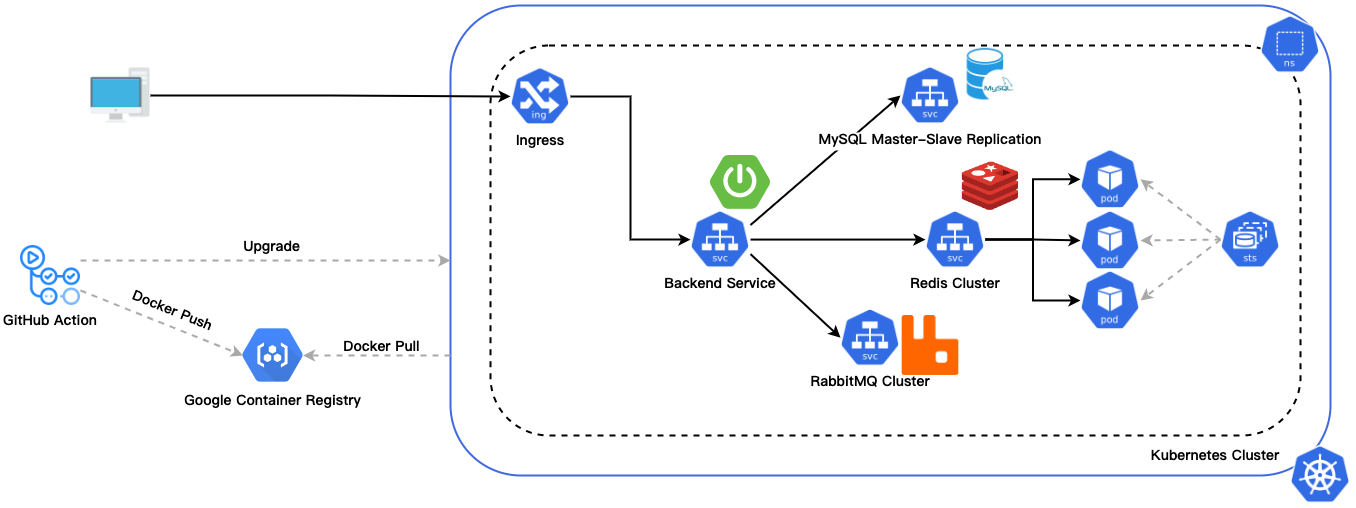

The diagram above was exported from draw.io. Its source (the exported page's mxGraphModel, read from the mxfile embedded in the PNG):
<mxGraphModel dx="1434" dy="771" grid="1" gridSize="10" guides="1" tooltips="1" connect="1" arrows="1" fold="1" page="1" pageScale="1" pageWidth="827" pageHeight="1169" math="0" shadow="0">
  <root>
    <mxCell id="0" />
    <mxCell id="1" parent="0" />
    <mxCell id="qL-RG0K04XZQgF2TN6So-1" value="" style="rounded=1;whiteSpace=wrap;html=1;strokeWidth=2;fontFamily=微軟正黑體;fontStyle=1;fontSize=14;strokeColor=#4169E1;" vertex="1" parent="1">
      <mxGeometry x="560" y="190" width="880" height="470" as="geometry" />
    </mxCell>
    <mxCell id="qL-RG0K04XZQgF2TN6So-22" value="" style="rounded=1;whiteSpace=wrap;html=1;strokeWidth=2;fontFamily=微軟正黑體;fontStyle=1;fontSize=14;dashed=1;" vertex="1" parent="1">
      <mxGeometry x="600" y="230" width="810" height="390" as="geometry" />
    </mxCell>
    <mxCell id="qL-RG0K04XZQgF2TN6So-9" style="rounded=0;orthogonalLoop=1;jettySize=auto;html=1;exitX=1;exitY=0.75;exitDx=0;exitDy=0;entryX=0;entryY=0.5;entryDx=0;entryDy=0;dashed=1;strokeWidth=2;fontFamily=微軟正黑體;fontStyle=1;fontSize=14;strokeColor=#A9A9A9;" edge="1" parent="1" source="qL-RG0K04XZQgF2TN6So-2" target="qL-RG0K04XZQgF2TN6So-4">
      <mxGeometry relative="1" as="geometry" />
    </mxCell>
    <mxCell id="qL-RG0K04XZQgF2TN6So-2" value="GitHub Action" style="shape=image;verticalLabelPosition=bottom;labelBackgroundColor=none;verticalAlign=top;aspect=fixed;imageAspect=0;image=https://avatars.githubusercontent.com/u/44036562?s=280&amp;v=4;fontFamily=微軟正黑體;fontSize=14;fontStyle=1" vertex="1" parent="1">
      <mxGeometry x="130" y="430" width="60" height="60" as="geometry" />
    </mxCell>
    <mxCell id="qL-RG0K04XZQgF2TN6So-4" value="Google Container Registry" style="shape=image;verticalLabelPosition=bottom;labelBackgroundColor=none;verticalAlign=top;aspect=fixed;imageAspect=0;image=https://avatars2.githubusercontent.com/u/21046548?s=400&amp;v=4;fontFamily=微軟正黑體;fontStyle=1;fontSize=14;" vertex="1" parent="1">
      <mxGeometry x="352.5" y="510" width="60" height="60" as="geometry" />
    </mxCell>
    <mxCell id="qL-RG0K04XZQgF2TN6So-7" value="" style="endArrow=classic;html=1;rounded=0;entryX=1;entryY=0.5;entryDx=0;entryDy=0;dashed=1;strokeWidth=2;fontFamily=微軟正黑體;fontStyle=1;fontSize=14;strokeColor=#A9A9A9;" edge="1" parent="1" target="qL-RG0K04XZQgF2TN6So-4">
      <mxGeometry width="50" height="50" relative="1" as="geometry">
        <mxPoint x="560" y="540" as="sourcePoint" />
        <mxPoint x="520" y="550" as="targetPoint" />
      </mxGeometry>
    </mxCell>
    <mxCell id="qL-RG0K04XZQgF2TN6So-52" value="Docker Pull" style="edgeLabel;html=1;align=center;verticalAlign=middle;resizable=0;points=[];fontFamily=微軟正黑體;fontColor=default;labelBackgroundColor=none;fontSize=14;fontStyle=1" vertex="1" connectable="0" parent="qL-RG0K04XZQgF2TN6So-7">
      <mxGeometry x="0.0169" y="2" relative="1" as="geometry">
        <mxPoint x="5" y="-12" as="offset" />
      </mxGeometry>
    </mxCell>
    <mxCell id="qL-RG0K04XZQgF2TN6So-8" value="" style="endArrow=classic;html=1;rounded=0;exitX=1;exitY=0.25;exitDx=0;exitDy=0;dashed=1;strokeWidth=2;fontFamily=微軟正黑體;fontStyle=1;fontSize=14;strokeColor=#A9A9A9;" edge="1" parent="1" source="qL-RG0K04XZQgF2TN6So-2">
      <mxGeometry width="50" height="50" relative="1" as="geometry">
        <mxPoint x="390" y="480" as="sourcePoint" />
        <mxPoint x="560" y="445" as="targetPoint" />
      </mxGeometry>
    </mxCell>
    <mxCell id="qL-RG0K04XZQgF2TN6So-53" value="Upgrade" style="edgeLabel;html=1;align=center;verticalAlign=middle;resizable=0;points=[];fontSize=14;fontStyle=1;fontFamily=微軟正黑體;labelBackgroundColor=none;" vertex="1" connectable="0" parent="qL-RG0K04XZQgF2TN6So-8">
      <mxGeometry x="-0.0919" y="3" relative="1" as="geometry">
        <mxPoint x="22" y="-12" as="offset" />
      </mxGeometry>
    </mxCell>
    <mxCell id="qL-RG0K04XZQgF2TN6So-10" value="Docker Push" style="text;html=1;strokeColor=none;fillColor=none;align=center;verticalAlign=middle;whiteSpace=wrap;rounded=0;fontFamily=微軟正黑體;fontStyle=1;fontSize=14;rotation=22;" vertex="1" parent="1">
      <mxGeometry x="230" y="480" width="105" height="30" as="geometry" />
    </mxCell>
    <mxCell id="qL-RG0K04XZQgF2TN6So-14" value="" style="shape=image;verticalLabelPosition=bottom;labelBackgroundColor=default;verticalAlign=top;aspect=fixed;imageAspect=0;image=data:image/png,(base64 omitted: 2348 chars);fontFamily=微軟正黑體;fontStyle=1;fontSize=14;" vertex="1" parent="1">
      <mxGeometry x="200" y="250" width="60" height="60" as="geometry" />
    </mxCell>
    <mxCell id="qL-RG0K04XZQgF2TN6So-19" value="Kubernetes Cluster" style="text;html=1;strokeColor=none;fillColor=none;align=center;verticalAlign=middle;whiteSpace=wrap;rounded=0;fontFamily=微軟正黑體;fontSize=14;fontStyle=1" vertex="1" parent="1">
      <mxGeometry x="1250" y="620" width="150" height="40" as="geometry" />
    </mxCell>
    <mxCell id="qL-RG0K04XZQgF2TN6So-15" style="edgeStyle=orthogonalEdgeStyle;rounded=0;orthogonalLoop=1;jettySize=auto;html=1;exitX=1;exitY=0.5;exitDx=0;exitDy=0;strokeWidth=2;entryX=0;entryY=0.5;entryDx=0;entryDy=0;fontFamily=微軟正黑體;fontStyle=1;fontSize=14;" edge="1" parent="1" source="qL-RG0K04XZQgF2TN6So-14" target="qL-RG0K04XZQgF2TN6So-24">
      <mxGeometry relative="1" as="geometry">
        <mxPoint x="620" y="280" as="targetPoint" />
      </mxGeometry>
    </mxCell>
    <mxCell id="qL-RG0K04XZQgF2TN6So-36" style="edgeStyle=orthogonalEdgeStyle;rounded=0;orthogonalLoop=1;jettySize=auto;html=1;exitX=1;exitY=0.5;exitDx=0;exitDy=0;entryX=0;entryY=0.5;entryDx=0;entryDy=0;strokeWidth=2;fontFamily=微軟正黑體;fontStyle=1;fontSize=14;" edge="1" parent="1" source="qL-RG0K04XZQgF2TN6So-24" target="qL-RG0K04XZQgF2TN6So-25">
      <mxGeometry relative="1" as="geometry">
        <mxPoint x="790.0050000000001" y="279.9949999999999" as="targetPoint" />
      </mxGeometry>
    </mxCell>
    <mxCell id="qL-RG0K04XZQgF2TN6So-24" value="Ingress" style="shape=image;verticalLabelPosition=bottom;labelBackgroundColor=none;verticalAlign=top;aspect=fixed;imageAspect=0;image=https://github.com/kubernetes/community/blob/master/icons/png/resources/labeled/ing-128.png?raw=true;fontFamily=微軟正黑體;fontStyle=1;fontSize=14;" vertex="1" parent="1">
      <mxGeometry x="620" y="251.87" width="60" height="58.13" as="geometry" />
    </mxCell>
    <mxCell id="qL-RG0K04XZQgF2TN6So-46" style="rounded=0;orthogonalLoop=1;jettySize=auto;html=1;exitX=1;exitY=0.75;exitDx=0;exitDy=0;entryX=0;entryY=0.5;entryDx=0;entryDy=0;strokeWidth=2;fontFamily=微軟正黑體;fontStyle=1;fontSize=14;" edge="1" parent="1" source="qL-RG0K04XZQgF2TN6So-25" target="qL-RG0K04XZQgF2TN6So-41">
      <mxGeometry relative="1" as="geometry" />
    </mxCell>
    <mxCell id="qL-RG0K04XZQgF2TN6So-47" style="edgeStyle=orthogonalEdgeStyle;rounded=0;orthogonalLoop=1;jettySize=auto;html=1;exitX=1;exitY=0.5;exitDx=0;exitDy=0;entryX=0;entryY=0.5;entryDx=0;entryDy=0;strokeWidth=2;fontFamily=微軟正黑體;fontStyle=1;fontSize=14;" edge="1" parent="1" source="qL-RG0K04XZQgF2TN6So-25" target="qL-RG0K04XZQgF2TN6So-42">
      <mxGeometry relative="1" as="geometry" />
    </mxCell>
    <mxCell id="qL-RG0K04XZQgF2TN6So-50" style="rounded=0;orthogonalLoop=1;jettySize=auto;html=1;exitX=1;exitY=0.25;exitDx=0;exitDy=0;entryX=0;entryY=0.5;entryDx=0;entryDy=0;strokeWidth=2;fontFamily=微軟正黑體;fontStyle=1;fontSize=14;" edge="1" parent="1" source="qL-RG0K04XZQgF2TN6So-25" target="qL-RG0K04XZQgF2TN6So-49">
      <mxGeometry relative="1" as="geometry" />
    </mxCell>
    <mxCell id="qL-RG0K04XZQgF2TN6So-25" value="Backend Service" style="shape=image;verticalLabelPosition=bottom;labelBackgroundColor=none;verticalAlign=top;aspect=fixed;imageAspect=0;image=https://github.com/kubernetes/community/blob/master/icons/png/resources/labeled/svc-128.png?raw=true;fontFamily=微軟正黑體;fontStyle=1;fontSize=14;" vertex="1" parent="1">
      <mxGeometry x="800" y="395" width="60" height="58.13" as="geometry" />
    </mxCell>
    <mxCell id="qL-RG0K04XZQgF2TN6So-27" value="" style="shape=image;verticalLabelPosition=bottom;labelBackgroundColor=default;verticalAlign=top;aspect=fixed;imageAspect=0;image=https://qiita-user-contents.imgix.net/https%3A%2F%2Fqiita-image-store.s3.amazonaws.com%2F0%2F309176%2Fdb4bb613-9482-8703-b9f4-0205bd90fce1.png?ixlib=rb-4.0.0&amp;auto=format&amp;gif-q=60&amp;q=75&amp;s=75ff4e2f823254cc8c16e5cc1ae8d8bb;fontFamily=微軟正黑體;fontStyle=1;fontSize=14;" vertex="1" parent="1">
      <mxGeometry x="1400" y="630" width="60" height="58.13" as="geometry" />
    </mxCell>
    <mxCell id="qL-RG0K04XZQgF2TN6So-28" value="" style="shape=image;verticalLabelPosition=bottom;labelBackgroundColor=default;verticalAlign=top;aspect=fixed;imageAspect=0;image=https://github.com/kubernetes/community/blob/master/icons/png/resources/labeled/ns-128.png?raw=true;fontFamily=微軟正黑體;fontStyle=1;fontSize=14;" vertex="1" parent="1">
      <mxGeometry x="1370" y="200" width="60" height="58.13" as="geometry" />
    </mxCell>
    <mxCell id="qL-RG0K04XZQgF2TN6So-29" value="" style="shape=image;verticalLabelPosition=bottom;labelBackgroundColor=default;verticalAlign=top;aspect=fixed;imageAspect=0;image=https://cdn.iconscout.com/icon/free/png-256/free-rabbitmq-282296.png;fontFamily=微軟正黑體;fontStyle=1;fontSize=14;" vertex="1" parent="1">
      <mxGeometry x="1010" y="500" width="60" height="60" as="geometry" />
    </mxCell>
    <mxCell id="qL-RG0K04XZQgF2TN6So-30" value="" style="shape=image;verticalLabelPosition=bottom;labelBackgroundColor=default;verticalAlign=top;aspect=fixed;imageAspect=0;image=https://avatars.githubusercontent.com/u/1529926?s=200&amp;v=4;fontFamily=微軟正黑體;fontStyle=1;fontSize=14;" vertex="1" parent="1">
      <mxGeometry x="1070" y="340" width="60" height="60" as="geometry" />
    </mxCell>
    <mxCell id="qL-RG0K04XZQgF2TN6So-41" value="RabbitMQ Cluster" style="shape=image;verticalLabelPosition=bottom;labelBackgroundColor=none;verticalAlign=top;aspect=fixed;imageAspect=0;image=https://github.com/kubernetes/community/blob/master/icons/png/resources/labeled/svc-128.png?raw=true;fontFamily=微軟正黑體;fontStyle=1;fontSize=14;" vertex="1" parent="1">
      <mxGeometry x="950" y="493.13" width="60" height="58.13" as="geometry" />
    </mxCell>
    <mxCell id="qL-RG0K04XZQgF2TN6So-56" style="edgeStyle=orthogonalEdgeStyle;rounded=0;orthogonalLoop=1;jettySize=auto;html=1;exitX=1;exitY=0.5;exitDx=0;exitDy=0;entryX=0;entryY=0.5;entryDx=0;entryDy=0;strokeWidth=2;" edge="1" parent="1" source="qL-RG0K04XZQgF2TN6So-42" target="qL-RG0K04XZQgF2TN6So-55">
      <mxGeometry relative="1" as="geometry" />
    </mxCell>
    <mxCell id="qL-RG0K04XZQgF2TN6So-58" style="edgeStyle=orthogonalEdgeStyle;rounded=0;orthogonalLoop=1;jettySize=auto;html=1;exitX=1;exitY=0.5;exitDx=0;exitDy=0;entryX=0;entryY=0.5;entryDx=0;entryDy=0;strokeWidth=2;" edge="1" parent="1" source="qL-RG0K04XZQgF2TN6So-42" target="qL-RG0K04XZQgF2TN6So-57">
      <mxGeometry relative="1" as="geometry" />
    </mxCell>
    <mxCell id="qL-RG0K04XZQgF2TN6So-60" style="edgeStyle=orthogonalEdgeStyle;rounded=0;orthogonalLoop=1;jettySize=auto;html=1;exitX=1;exitY=0.5;exitDx=0;exitDy=0;entryX=0;entryY=0.5;entryDx=0;entryDy=0;strokeWidth=2;" edge="1" parent="1" source="qL-RG0K04XZQgF2TN6So-42" target="qL-RG0K04XZQgF2TN6So-59">
      <mxGeometry relative="1" as="geometry" />
    </mxCell>
    <mxCell id="qL-RG0K04XZQgF2TN6So-42" value="Redis Cluster" style="shape=image;verticalLabelPosition=bottom;labelBackgroundColor=none;verticalAlign=top;aspect=fixed;imageAspect=0;image=https://github.com/kubernetes/community/blob/master/icons/png/resources/labeled/svc-128.png?raw=true;fontFamily=微軟正黑體;fontStyle=1;fontSize=14;" vertex="1" parent="1">
      <mxGeometry x="1035" y="395" width="60" height="58.13" as="geometry" />
    </mxCell>
    <mxCell id="qL-RG0K04XZQgF2TN6So-44" value="" style="shape=image;verticalLabelPosition=bottom;labelBackgroundColor=default;verticalAlign=top;aspect=fixed;imageAspect=0;image=https://bobcares.com/wp-content/uploads/2022/06/mysql.png;fontFamily=微軟正黑體;fontStyle=1;fontSize=14;" vertex="1" parent="1">
      <mxGeometry x="1070" y="230" width="60" height="60" as="geometry" />
    </mxCell>
    <mxCell id="qL-RG0K04XZQgF2TN6So-45" value="" style="shape=image;verticalLabelPosition=bottom;labelBackgroundColor=default;verticalAlign=top;aspect=fixed;imageAspect=0;image=https://images.ctfassets.net/gt6dp23g0g38/5DqlQtFKecFlkqQ8YGDT2p/aa945b648f44dd872e9a1b89f7d203ef/springboot.png;fontFamily=微軟正黑體;fontStyle=1;fontSize=14;" vertex="1" parent="1">
      <mxGeometry x="820" y="340" width="60" height="53.83" as="geometry" />
    </mxCell>
    <mxCell id="qL-RG0K04XZQgF2TN6So-49" value="MySQL Master-Slave Replication" style="shape=image;verticalLabelPosition=bottom;labelBackgroundColor=default;verticalAlign=top;aspect=fixed;imageAspect=0;image=https://github.com/kubernetes/community/blob/master/icons/png/resources/labeled/svc-128.png?raw=true;fontFamily=微軟正黑體;fontStyle=1;fontSize=14;" vertex="1" parent="1">
      <mxGeometry x="1010" y="250.93" width="60" height="58.13" as="geometry" />
    </mxCell>
    <mxCell id="qL-RG0K04XZQgF2TN6So-55" value="" style="shape=image;verticalLabelPosition=bottom;labelBackgroundColor=default;verticalAlign=top;aspect=fixed;imageAspect=0;image=https://qiita-user-contents.imgix.net/https%3A%2F%2Fqiita-image-store.s3.amazonaws.com%2F0%2F309176%2F920ed8bc-38b5-e168-3103-ef9a06ad4faf.png?ixlib=rb-4.0.0&amp;auto=format&amp;gif-q=60&amp;q=75&amp;s=efc2161d20ac5b7c52c289feff6f4af3;" vertex="1" parent="1">
      <mxGeometry x="1190" y="333.83" width="60" height="60" as="geometry" />
    </mxCell>
    <mxCell id="qL-RG0K04XZQgF2TN6So-57" value="" style="shape=image;verticalLabelPosition=bottom;labelBackgroundColor=default;verticalAlign=top;aspect=fixed;imageAspect=0;image=https://qiita-user-contents.imgix.net/https%3A%2F%2Fqiita-image-store.s3.amazonaws.com%2F0%2F309176%2F920ed8bc-38b5-e168-3103-ef9a06ad4faf.png?ixlib=rb-4.0.0&amp;auto=format&amp;gif-q=60&amp;q=75&amp;s=efc2161d20ac5b7c52c289feff6f4af3;" vertex="1" parent="1">
      <mxGeometry x="1190" y="395" width="60" height="60" as="geometry" />
    </mxCell>
    <mxCell id="qL-RG0K04XZQgF2TN6So-59" value="" style="shape=image;verticalLabelPosition=bottom;labelBackgroundColor=default;verticalAlign=top;aspect=fixed;imageAspect=0;image=https://qiita-user-contents.imgix.net/https%3A%2F%2Fqiita-image-store.s3.amazonaws.com%2F0%2F309176%2F920ed8bc-38b5-e168-3103-ef9a06ad4faf.png?ixlib=rb-4.0.0&amp;auto=format&amp;gif-q=60&amp;q=75&amp;s=efc2161d20ac5b7c52c289feff6f4af3;" vertex="1" parent="1">
      <mxGeometry x="1190" y="455" width="60" height="60" as="geometry" />
    </mxCell>
    <mxCell id="qL-RG0K04XZQgF2TN6So-64" style="rounded=0;orthogonalLoop=1;jettySize=auto;html=1;exitX=0;exitY=0.5;exitDx=0;exitDy=0;entryX=1;entryY=0.5;entryDx=0;entryDy=0;strokeWidth=2;dashed=1;strokeColor=#A9A9A9;" edge="1" parent="1" source="qL-RG0K04XZQgF2TN6So-63" target="qL-RG0K04XZQgF2TN6So-55">
      <mxGeometry relative="1" as="geometry" />
    </mxCell>
    <mxCell id="qL-RG0K04XZQgF2TN6So-65" style="rounded=0;orthogonalLoop=1;jettySize=auto;html=1;exitX=0;exitY=0.5;exitDx=0;exitDy=0;entryX=1;entryY=0.5;entryDx=0;entryDy=0;dashed=1;strokeWidth=2;strokeColor=#A9A9A9;" edge="1" parent="1" source="qL-RG0K04XZQgF2TN6So-63" target="qL-RG0K04XZQgF2TN6So-57">
      <mxGeometry relative="1" as="geometry" />
    </mxCell>
    <mxCell id="qL-RG0K04XZQgF2TN6So-66" style="rounded=0;orthogonalLoop=1;jettySize=auto;html=1;exitX=0;exitY=0.5;exitDx=0;exitDy=0;entryX=1;entryY=0.5;entryDx=0;entryDy=0;strokeWidth=2;dashed=1;strokeColor=#A9A9A9;" edge="1" parent="1" source="qL-RG0K04XZQgF2TN6So-63" target="qL-RG0K04XZQgF2TN6So-59">
      <mxGeometry relative="1" as="geometry" />
    </mxCell>
    <mxCell id="qL-RG0K04XZQgF2TN6So-63" value="" style="shape=image;verticalLabelPosition=bottom;labelBackgroundColor=default;verticalAlign=top;aspect=fixed;imageAspect=0;image=https://github.com/kubernetes/community/blob/master/icons/png/resources/labeled/sts-128.png?raw=true;" vertex="1" parent="1">
      <mxGeometry x="1330" y="395" width="60" height="58.13" as="geometry" />
    </mxCell>
  </root>
</mxGraphModel>